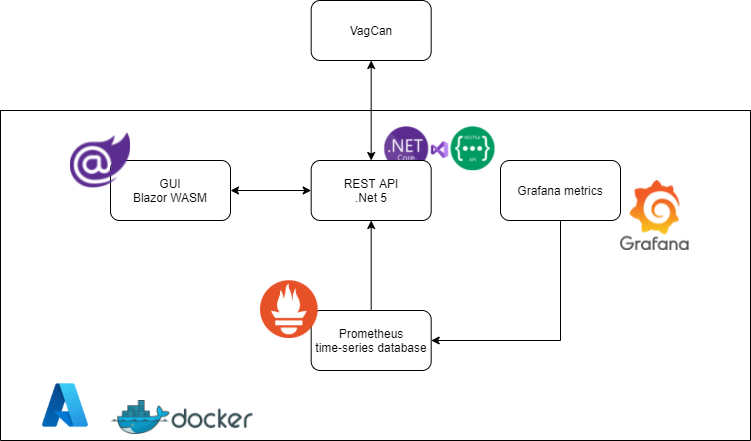

The diagram above was exported from draw.io. Its source (the exported page's mxGraphModel, read from the mxfile embedded in the PNG):
<mxGraphModel dx="2062" dy="1065" grid="1" gridSize="10" guides="1" tooltips="1" connect="1" arrows="1" fold="1" page="1" pageScale="1" pageWidth="850" pageHeight="1100" math="0" shadow="0">
  <root>
    <mxCell id="0" />
    <mxCell id="1" parent="0" />
    <mxCell id="HAdGJUbBsZsYsw6O2Cm5-3" value="" style="shape=image;verticalLabelPosition=bottom;labelBackgroundColor=#ffffff;verticalAlign=top;aspect=fixed;imageAspect=0;image=https://miro.medium.com/max/970/1*b5m0MjASf4JbwDnhBTElZQ.png;" vertex="1" parent="1">
      <mxGeometry x="400" y="290" width="141.36" height="56" as="geometry" />
    </mxCell>
    <mxCell id="HAdGJUbBsZsYsw6O2Cm5-6" value="REST API&lt;br&gt;.Net 5" style="rounded=1;whiteSpace=wrap;html=1;" vertex="1" parent="1">
      <mxGeometry x="340.68" y="330" width="120" height="60" as="geometry" />
    </mxCell>
    <mxCell id="HAdGJUbBsZsYsw6O2Cm5-10" style="edgeStyle=orthogonalEdgeStyle;rounded=0;orthogonalLoop=1;jettySize=auto;html=1;entryX=0;entryY=0.5;entryDx=0;entryDy=0;startArrow=classic;startFill=1;" edge="1" parent="1" source="HAdGJUbBsZsYsw6O2Cm5-7" target="HAdGJUbBsZsYsw6O2Cm5-6">
      <mxGeometry relative="1" as="geometry" />
    </mxCell>
    <mxCell id="HAdGJUbBsZsYsw6O2Cm5-7" value="GUI&lt;br&gt;Blazor WASM" style="rounded=1;whiteSpace=wrap;html=1;" vertex="1" parent="1">
      <mxGeometry x="140" y="330" width="120" height="60" as="geometry" />
    </mxCell>
    <mxCell id="HAdGJUbBsZsYsw6O2Cm5-11" style="edgeStyle=orthogonalEdgeStyle;rounded=0;orthogonalLoop=1;jettySize=auto;html=1;exitX=0.5;exitY=0;exitDx=0;exitDy=0;entryX=0.5;entryY=1;entryDx=0;entryDy=0;startArrow=none;startFill=0;" edge="1" parent="1" source="HAdGJUbBsZsYsw6O2Cm5-8" target="HAdGJUbBsZsYsw6O2Cm5-6">
      <mxGeometry relative="1" as="geometry" />
    </mxCell>
    <mxCell id="HAdGJUbBsZsYsw6O2Cm5-8" value="Prometheus&lt;br&gt;time-series database" style="rounded=1;whiteSpace=wrap;html=1;" vertex="1" parent="1">
      <mxGeometry x="340.68" y="480" width="120" height="60" as="geometry" />
    </mxCell>
    <mxCell id="HAdGJUbBsZsYsw6O2Cm5-12" style="edgeStyle=orthogonalEdgeStyle;rounded=0;orthogonalLoop=1;jettySize=auto;html=1;entryX=1;entryY=0.5;entryDx=0;entryDy=0;startArrow=none;startFill=0;" edge="1" parent="1" source="HAdGJUbBsZsYsw6O2Cm5-9" target="HAdGJUbBsZsYsw6O2Cm5-8">
      <mxGeometry relative="1" as="geometry">
        <Array as="points">
          <mxPoint x="590" y="510" />
        </Array>
      </mxGeometry>
    </mxCell>
    <mxCell id="HAdGJUbBsZsYsw6O2Cm5-9" value="Grafana metrics" style="rounded=1;whiteSpace=wrap;html=1;" vertex="1" parent="1">
      <mxGeometry x="530" y="330" width="120" height="60" as="geometry" />
    </mxCell>
    <mxCell id="HAdGJUbBsZsYsw6O2Cm5-16" style="edgeStyle=orthogonalEdgeStyle;rounded=0;orthogonalLoop=1;jettySize=auto;html=1;entryX=0.5;entryY=0;entryDx=0;entryDy=0;startArrow=classic;startFill=1;" edge="1" parent="1" source="HAdGJUbBsZsYsw6O2Cm5-14" target="HAdGJUbBsZsYsw6O2Cm5-6">
      <mxGeometry relative="1" as="geometry" />
    </mxCell>
    <mxCell id="HAdGJUbBsZsYsw6O2Cm5-14" value="VagCan" style="rounded=1;whiteSpace=wrap;html=1;" vertex="1" parent="1">
      <mxGeometry x="340.68" y="170" width="120" height="60" as="geometry" />
    </mxCell>
    <mxCell id="HAdGJUbBsZsYsw6O2Cm5-29" value="" style="swimlane;startSize=0;" vertex="1" parent="1">
      <mxGeometry x="30" y="280" width="750" height="330" as="geometry" />
    </mxCell>
    <mxCell id="HAdGJUbBsZsYsw6O2Cm5-21" value="" style="shape=image;verticalLabelPosition=bottom;labelBackgroundColor=#ffffff;verticalAlign=top;aspect=fixed;imageAspect=0;image=https://upload.wikimedia.org/wikipedia/commons/thumb/4/4e/Docker_%28container_engine%29_logo.svg/2560px-Docker_%28container_engine%29_logo.svg.png;" vertex="1" parent="HAdGJUbBsZsYsw6O2Cm5-29">
      <mxGeometry x="110" y="290" width="142.58" height="34" as="geometry" />
    </mxCell>
    <mxCell id="HAdGJUbBsZsYsw6O2Cm5-17" value="" style="shape=image;verticalLabelPosition=bottom;labelBackgroundColor=#ffffff;verticalAlign=top;aspect=fixed;imageAspect=0;image=https://upload.wikimedia.org/wikipedia/commons/thumb/f/fa/Microsoft_Azure.svg/1200px-Microsoft_Azure.svg.png;" vertex="1" parent="HAdGJUbBsZsYsw6O2Cm5-29">
      <mxGeometry x="40" y="270" width="50" height="50" as="geometry" />
    </mxCell>
    <mxCell id="HAdGJUbBsZsYsw6O2Cm5-4" value="" style="shape=image;verticalLabelPosition=bottom;labelBackgroundColor=#ffffff;verticalAlign=top;aspect=fixed;imageAspect=0;image=https://upload.wikimedia.org/wikipedia/commons/thumb/3/38/Prometheus_software_logo.svg/220px-Prometheus_software_logo.svg.png;" vertex="1" parent="HAdGJUbBsZsYsw6O2Cm5-29">
      <mxGeometry x="260" y="170" width="58.53" height="58" as="geometry" />
    </mxCell>
    <mxCell id="HAdGJUbBsZsYsw6O2Cm5-1" value="" style="shape=image;verticalLabelPosition=bottom;labelBackgroundColor=#ffffff;verticalAlign=top;aspect=fixed;imageAspect=0;image=https://upload.wikimedia.org/wikipedia/commons/d/d0/Blazor.png;" vertex="1" parent="HAdGJUbBsZsYsw6O2Cm5-29">
      <mxGeometry x="70" y="20" width="60" height="60" as="geometry" />
    </mxCell>
    <mxCell id="HAdGJUbBsZsYsw6O2Cm5-5" value="" style="shape=image;verticalLabelPosition=bottom;labelBackgroundColor=#ffffff;verticalAlign=top;aspect=fixed;imageAspect=0;image=https://upload.wikimedia.org/wikipedia/en/thumb/a/a1/Grafana_logo.svg/1200px-Grafana_logo.svg.png;" vertex="1" parent="HAdGJUbBsZsYsw6O2Cm5-29">
      <mxGeometry x="620" y="70" width="68.65" height="70" as="geometry" />
    </mxCell>
  </root>
</mxGraphModel>